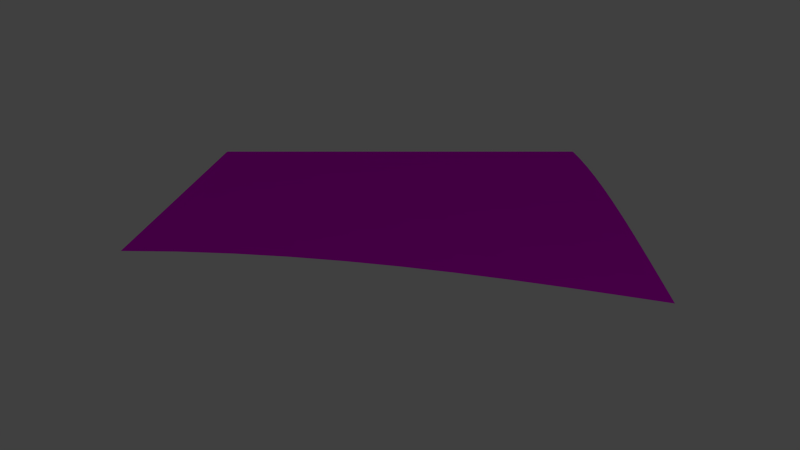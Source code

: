 # Source: grass_top_mid_to_top.blend  (saved by Blender 2.78.0; exported with 4.5.12 LTS)
import bpy
from mathutils import Matrix  # noqa: F401  (used for matrix-valued properties, if any)

bpy.ops.wm.read_factory_settings(use_empty=True)
scene = bpy.context.scene
scene.name = 'Scene'

# ---- collections
col_collection_1 = bpy.data.collections.new('Collection 1'); scene.collection.children.link(col_collection_1)

# ---- images (referenced by path relative to the original .blend; pixels are not part of the script)
import os
ASSET_DIR = os.environ.get("B2B_ASSET_DIR", "")  # directory of the original .blend (textures are referenced by path, not embedded)
HERE = os.path.dirname(os.path.abspath(__file__))  # packed textures are extracted next to this script under _unpacked/

def load_image(name, relpath, width, height, colorspace="sRGB"):
    """Load a texture the original file referenced (path relative to the .blend, or extracted next to this script)."""
    p = next((c for c in (os.path.join(HERE, relpath), os.path.join(ASSET_DIR, relpath)) if relpath and os.path.exists(c)), "")
    if p:
        img = bpy.data.images.load(p, check_existing=True)
        img.name = name
    else:  # same state as the original file: an image datablock whose file is absent (Cycles renders it pink)
        img = bpy.data.images.new(name, width, height)
        img.source = "FILE"
        img.filepath = "//" + (relpath or name)
    img.colorspace_settings.name = colorspace
    return img
img_grass_tga = load_image('grass.tga', 'grass.tga', 1024, 1024, 'sRGB')

# ---- materials (node trees are filled in below, after node groups)
mat_grass = bpy.data.materials.new('grass')
mat_grass.alpha_threshold = 0.0
mat_grass.roughness = 0.5

# ---- material node trees
mat_grass.use_nodes = True; mat_grass.node_tree.nodes.clear()
_N = mat_grass.node_tree.nodes; _L = mat_grass.node_tree.links
n0 = _N.new('ShaderNodeOutputMaterial'); n0.name = 'Material Output'; n0.location = (300, 300)
n1 = _N.new('ShaderNodeBsdfDiffuse'); n1.name = 'Diffuse BSDF'; n1.location = (10, 300)
n2 = _N.new('ShaderNodeTexImage'); n2.name = 'Image Texture'; n2.location = (-205, 284)
n2.width = 140
n2.image = img_grass_tga
_L.new(n1.outputs[0], n0.inputs[0])
_L.new(n2.outputs[0], n1.inputs[0])
n0.is_active_output = True

# ---- world
world_world = bpy.data.worlds.new('World'); scene.world = world_world
world_world.color = (0.05088, 0.05088, 0.05088)
world_world.use_sun_shadow = False
world_world.sun_shadow_jitter_overblur = 0.0
world_world.cycles.sampling_method = 'NONE'
world_world.cycles.sample_map_resolution = 256

# ---- cameras
cam_camera = bpy.data.cameras.new('Camera')
cam_camera.clip_end = 100.0
cam_camera.lens = 35.0
cam_camera.sensor_width = 32.0
cam_camera.sensor_height = 18.0
cam_camera.ortho_scale = 7.314
cam_camera.dof.focus_distance = 0.0

# ---- lights
light_lamp = bpy.data.lights.new('Lamp', 'POINT')
light_lamp.transmission_factor = 0.0
light_lamp.cutoff_distance = 30.0
light_lamp.energy = 100.0
light_lamp.shadow_buffer_clip_start = 1.001
light_lamp.shadow_soft_size = 0.1
light_lamp.shadow_maximum_resolution = 0.006
light_lamp.use_absolute_resolution = True
light_lamp.cycles.use_multiple_importance_sampling = False

# ---- meshes
me_plane_000 = bpy.data.meshes.new('Plane.000')
me_plane_000.from_pydata([(8.5, 1.0, 1.0), (9.5, 1.0, 1.0), (8.5, -9.0, 0.9877), (9.5, -9.0, 1.0), (7.5, 1.0, 1.0), (7.5, -9.0, 0.9511), (6.5, 1.0, 1.0), (6.5, -9.0, 0.891), (5.5, 1.0, 1.0), (5.5, -9.0, 0.809), (4.5, 1.0, 1.0), (4.5, -9.0, 0.7071), (3.5, 1.0, 1.0), (3.5, -9.0, 0.5878), (2.5, 1.0, 1.0), (2.5, -9.0, 0.454), (1.5, 1.0, 1.0), (1.5, -9.0, 0.309), (0.5, 1.0, 1.0), (0.5, -9.0, 0.1564), (-0.5, 1.0, 1.0), (-0.5, -9.0, 0.0), (9.5, -4.0, 1.0), (9.5, -7.0, 1.0), (9.5, -2.0, 1.0), (9.5, -8.0, 1.0), (9.5, -5.0, 1.0), (9.5, -6.0, 1.0), (9.5, -7.153e-07, 1.0), (9.5, -1.0, 1.0), (9.5, -3.0, 1.0), (8.5, -4.0, 0.9964), (8.5, -2.0, 0.9987), (8.5, -6.0, 0.9933), (8.5, -7.153e-07, 0.9998), (8.5, -5.0, 0.9949), (8.5, -3.0, 0.9977), (8.5, -8.0, 0.9896), (8.5, -1.0, 0.9994), (8.5, -7.0, 0.9915), (7.5, -4.0, 0.9857), (7.5, -2.0, 0.9947), (7.5, -6.0, 0.9733), (7.5, -7.153e-07, 0.9994), (7.5, -5.0, 0.9798), (7.5, -3.0, 0.9907), (7.5, -8.0, 0.9587), (6.5, -4.0, 0.9681), (6.5, -2.0, 0.9881), (6.5, -6.0, 0.9405), (6.5, -9.537e-07, 0.9987), (6.5, -5.0, 0.9551), (6.5, -3.0, 0.9792), (6.5, -8.0, 0.908), (5.5, -4.0, 0.9441), (5.5, -2.0, 0.9792), (5.5, -6.0, 0.8957), (5.5, -9.537e-07, 0.9977), (5.5, -5.0, 0.9213), (5.5, -3.0, 0.9635), (5.5, -8.0, 0.8389), (4.5, -4.0, 0.9142), (4.5, -2.0, 0.9681), (4.5, -6.0, 0.8401), (4.5, 4.768e-07, 0.9964), (4.5, -5.0, 0.8793), (4.5, -3.0, 0.9441), (4.5, -8.0, 0.7529), (3.5, -4.0, 0.8793), (3.5, -2.0, 0.9551), (3.5, -6.0, 0.7749), (3.5, 4.768e-07, 0.9949), (3.5, -5.0, 0.8301), (3.5, -3.0, 0.9213), (3.5, -8.0, 0.6523), (2.5, -4.0, 0.8401), (2.5, -2.0, 0.9405), (2.5, -6.0, 0.7019), (2.5, 4.768e-07, 0.9933), (2.5, -5.0, 0.7749), (2.5, -3.0, 0.8957), (2.5, -8.0, 0.5394), (1.5, -4.0, 0.7976), (1.5, -2.0, 0.9247), (1.5, -6.0, 0.6227), (1.5, -9.537e-07, 0.9915), (1.5, -5.0, 0.7152), (1.5, -3.0, 0.868), (1.5, -8.0, 0.4171), (0.5, -4.0, 0.7529), (0.5, -2.0, 0.908), (0.5, -6.0, 0.5394), (0.5, -1.192e-06, 0.9896), (0.5, -5.0, 0.6523), (0.5, -3.0, 0.8389), (0.5, -8.0, 0.2883), (-0.5, -4.0, 0.7071), (-0.5, -2.0, 0.891), (-0.5, -6.0, 0.454), (-0.5, 0.0, 0.9877), (-0.5, -5.0, 0.5878), (-0.5, -3.0, 0.809), (-0.5, -8.0, 0.1564), (7.5, -1.0, 0.9976), (6.5, -1.0, 0.9947), (5.5, -1.0, 0.9907), (4.5, -1.0, 0.9857), (3.5, -1.0, 0.9798), (2.5, -1.0, 0.9733), (1.5, -1.0, 0.9662), (0.5, -1.0, 0.9587), (-0.5, -1.0, 0.9511), (7.5, -7.0, 0.9662), (6.5, -7.0, 0.9247), (5.5, -7.0, 0.868), (4.5, -7.0, 0.7976), (3.5, -7.0, 0.7152), (2.5, -7.0, 0.6227), (1.5, -7.0, 0.5225), (0.5, -7.0, 0.4171), (-0.5, -7.0, 0.309)], [(30, 26), (22, 27)], [(21, 19, 95), (102, 21, 95), (95, 119, 102), (102, 119, 120), (119, 91, 120), (120, 91, 98), (91, 93, 98), (98, 93, 100), (93, 89, 100), (100, 89, 96), (89, 94, 96), (96, 94, 101), (94, 90, 101), (101, 90, 97), (90, 110, 97), (97, 110, 111), (110, 92, 111), (111, 92, 99), (92, 18, 99), (20, 99, 18), (19, 17, 88), (95, 19, 88), (88, 118, 95), (95, 118, 119), (118, 84, 119), (119, 84, 91), (84, 86, 91), (91, 86, 93), (86, 82, 93), (93, 82, 89), (82, 87, 89), (89, 87, 94), (87, 83, 94), (94, 83, 90), (83, 109, 90), (90, 109, 110), (109, 85, 110), (110, 85, 92), (85, 16, 92), (92, 16, 18), (85, 78, 14), (85, 14, 16), (109, 108, 78), (109, 78, 85), (109, 83, 108), (108, 83, 76), (83, 87, 76), (76, 87, 80), (87, 82, 80), (80, 82, 75), (82, 86, 75), (75, 86, 79), (86, 84, 79), (79, 84, 77), (84, 118, 77), (77, 118, 117), (118, 88, 117), (117, 88, 81), (88, 17, 81), (17, 15, 81), (15, 13, 74), (81, 15, 74), (74, 116, 81), (81, 116, 117), (116, 70, 117), (117, 70, 77), (70, 72, 77), (77, 72, 79), (72, 68, 79), (79, 68, 75), (68, 73, 75), (75, 73, 80), (73, 69, 80), (80, 69, 76), (69, 107, 76), (76, 107, 108), (107, 71, 108), (108, 71, 78), (71, 12, 78), (78, 12, 14), (71, 64, 10), (71, 10, 12), (71, 107, 64), (64, 107, 106), (107, 69, 106), (106, 69, 62), (69, 73, 62), (62, 73, 66), (73, 68, 66), (66, 68, 61), (68, 72, 61), (61, 72, 65), (72, 70, 65), (65, 70, 63), (70, 116, 63), (63, 116, 115), (116, 74, 115), (115, 74, 67), (74, 13, 67), (13, 11, 67), (11, 9, 60), (67, 11, 60), (60, 114, 67), (67, 114, 115), (114, 56, 115), (115, 56, 63), (56, 58, 63), (63, 58, 65), (58, 54, 65), (65, 54, 61), (54, 59, 61), (61, 59, 66), (59, 55, 66), (66, 55, 62), (55, 105, 62), (62, 105, 106), (105, 57, 106), (106, 57, 64), (57, 8, 64), (64, 8, 10), (57, 50, 6), (57, 6, 8), (57, 105, 50), (50, 105, 104), (105, 55, 104), (104, 55, 48), (55, 59, 48), (48, 59, 52), (59, 54, 52), (52, 54, 47), (54, 58, 47), (47, 58, 51), (58, 56, 51), (51, 56, 49), (56, 114, 49), (49, 114, 113), (114, 60, 113), (113, 60, 53), (60, 9, 53), (9, 7, 53), (7, 5, 46), (53, 7, 46), (46, 112, 53), (53, 112, 113), (112, 42, 113), (113, 42, 49), (42, 44, 49), (49, 44, 51), (44, 40, 51), (51, 40, 47), (40, 45, 47), (47, 45, 52), (45, 41, 52), (52, 41, 48), (41, 103, 48), (48, 103, 104), (103, 43, 104), (104, 43, 50), (43, 4, 50), (50, 4, 6), (4, 43, 0), (0, 43, 34), (43, 103, 34), (34, 103, 38), (103, 41, 38), (38, 41, 32), (41, 45, 32), (32, 45, 36), (45, 40, 36), (36, 40, 31), (40, 44, 31), (31, 44, 35), (44, 42, 35), (35, 42, 33), (42, 112, 33), (33, 112, 39), (112, 46, 39), (39, 46, 37), (46, 5, 37), (5, 2, 37), (3, 25, 2), (2, 25, 37), (25, 23, 37), (37, 23, 39), (23, 27, 39), (39, 27, 33), (27, 26, 33), (35, 33, 26), (26, 22, 35), (35, 22, 31), (22, 30, 31), (36, 31, 30), (30, 24, 36), (36, 24, 32), (24, 29, 32), (32, 29, 38), (29, 28, 38), (38, 28, 34), (28, 1, 34), (34, 1, 0)])
_uv = me_plane_000.uv_layers.new(name='UVMap')
_uv.uv.foreach_set('vector', [9.998e-05, 9.998e-05, 0.4975, 0.001352, 0.4983, 0.4977, 0.00121, 0.4968, 9.998e-05, 9.998e-05, 0.4983, 0.4977, 0.4983, 0.4977, 0.499, 0.9983, 0.00121, 0.4968, 0.00121, 0.4968, 0.499, 0.9983, 0.002186, 0.9976, 0.499, 0.9983, 0.4996, 1.499, 0.002186, 0.9976, 0.002186, 0.9976, 0.4996, 1.499, 0.002986, 1.498, 0.4996, 1.499, 0.5001, 1.999, 0.002986, 1.498, 0.002986, 1.498, 0.5001, 1.999, 0.003597, 1.999, 0.5001, 1.999, 0.5004, 2.499, 0.003597, 1.999, 0.003597, 1.999, 0.5004, 2.499, 0.004033, 2.499, 0.5004, 2.499, 0.5006, 3.0, 0.004033, 2.499, 0.004033, 2.499, 0.5006, 3.0, 0.004324, 3.0, 0.5006, 3.0, 0.5008, 3.5, 0.004324, 3.0, 0.004324, 3.0, 0.5008, 3.5, 0.004507, 3.5, 0.5008, 3.5, 0.5009, 4.0, 0.004507, 3.5, 0.004507, 3.5, 0.5009, 4.0, 0.004621, 4.0, 0.5009, 4.0, 0.501, 4.5, 0.004621, 4.0, 0.004621, 4.0, 0.501, 4.5, 0.0047, 4.5, 0.501, 4.5, 0.501, 5.0, 0.0047, 4.5, 0.004768, 5.0, 0.0047, 4.5, 0.501, 5.0, 0.4975, 0.001352, 0.9983, 0.002472, 0.9988, 0.4986, 0.4983, 0.4977, 0.4975, 0.001352, 0.9988, 0.4986, 0.9988, 0.4986, 0.9993, 0.9989, 0.4983, 0.4977, 0.4983, 0.4977, 0.9993, 0.9989, 0.499, 0.9983, 0.9993, 0.9989, 0.9997, 1.499, 0.499, 0.9983, 0.499, 0.9983, 0.9997, 1.499, 0.4996, 1.499, 0.9997, 1.499, 1.0, 1.999, 0.4996, 1.499, 0.4996, 1.499, 1.0, 1.999, 0.5001, 1.999, 1.0, 1.999, 1.0, 2.5, 0.5001, 1.999, 0.5001, 1.999, 1.0, 2.5, 0.5004, 2.499, 1.0, 2.5, 1.0, 3.0, 0.5004, 2.499, 0.5004, 2.499, 1.0, 3.0, 0.5006, 3.0, 1.0, 3.0, 1.001, 3.5, 0.5006, 3.0, 0.5006, 3.0, 1.001, 3.5, 0.5008, 3.5, 1.001, 3.5, 1.001, 4.0, 0.5008, 3.5, 0.5008, 3.5, 1.001, 4.0, 0.5009, 4.0, 1.001, 4.0, 1.001, 4.5, 0.5009, 4.0, 0.5009, 4.0, 1.001, 4.5, 0.501, 4.5, 1.001, 4.5, 1.001, 5.0, 0.501, 4.5, 0.501, 4.5, 1.001, 5.0, 0.501, 5.0, 1.001, 4.5, 1.5, 4.5, 1.5, 5.0, 1.001, 4.5, 1.5, 5.0, 1.001, 5.0, 1.001, 4.0, 1.5, 4.0, 1.5, 4.5, 1.001, 4.0, 1.5, 4.5, 1.001, 4.5, 1.001, 4.0, 1.001, 3.5, 1.5, 4.0, 1.5, 4.0, 1.001, 3.5, 1.5, 3.5, 1.001, 3.5, 1.0, 3.0, 1.5, 3.5, 1.5, 3.5, 1.0, 3.0, 1.5, 3.0, 1.0, 3.0, 1.0, 2.5, 1.5, 3.0, 1.5, 3.0, 1.0, 2.5, 1.5, 2.5, 1.0, 2.5, 1.0, 1.999, 1.5, 2.5, 1.5, 2.5, 1.0, 1.999, 1.5, 2.0, 1.0, 1.999, 0.9997, 1.499, 1.5, 2.0, 1.5, 2.0, 0.9997, 1.499, 1.5, 1.5, 0.9997, 1.499, 0.9993, 0.9989, 1.5, 1.5, 1.5, 1.5, 0.9993, 0.9989, 1.5, 0.9994, 0.9993, 0.9989, 0.9988, 0.4986, 1.5, 0.9994, 1.5, 0.9994, 0.9988, 0.4986, 1.499, 0.4993, 0.9988, 0.4986, 0.9983, 0.002472, 1.499, 0.4993, 0.9983, 0.002472, 1.499, 0.003414, 1.499, 0.4993, 1.499, 0.003414, 2.0, 0.004167, 2.0, 0.4999, 1.499, 0.4993, 1.499, 0.003414, 2.0, 0.4999, 2.0, 0.4999, 2.0, 0.9999, 1.499, 0.4993, 1.499, 0.4993, 2.0, 0.9999, 1.5, 0.9994, 2.0, 0.9999, 2.0, 1.5, 1.5, 0.9994, 1.5, 0.9994, 2.0, 1.5, 1.5, 1.5, 2.0, 1.5, 2.0, 2.0, 1.5, 1.5, 1.5, 1.5, 2.0, 2.0, 1.5, 2.0, 2.0, 2.0, 2.0, 2.5, 1.5, 2.0, 1.5, 2.0, 2.0, 2.5, 1.5, 2.5, 2.0, 2.5, 2.0, 3.0, 1.5, 2.5, 1.5, 2.5, 2.0, 3.0, 1.5, 3.0, 2.0, 3.0, 2.0, 3.5, 1.5, 3.0, 1.5, 3.0, 2.0, 3.5, 1.5, 3.5, 2.0, 3.5, 2.0, 4.0, 1.5, 3.5, 1.5, 3.5, 2.0, 4.0, 1.5, 4.0, 2.0, 4.0, 2.0, 4.5, 1.5, 4.0, 1.5, 4.0, 2.0, 4.5, 1.5, 4.5, 2.0, 4.5, 2.0, 5.0, 1.5, 4.5, 1.5, 4.5, 2.0, 5.0, 1.5, 5.0, 2.0, 4.5, 2.5, 4.5, 2.5, 5.0, 2.0, 4.5, 2.5, 5.0, 2.0, 5.0, 2.0, 4.5, 2.0, 4.0, 2.5, 4.5, 2.5, 4.5, 2.0, 4.0, 2.5, 4.0, 2.0, 4.0, 2.0, 3.5, 2.5, 4.0, 2.5, 4.0, 2.0, 3.5, 2.5, 3.5, 2.0, 3.5, 2.0, 3.0, 2.5, 3.5, 2.5, 3.5, 2.0, 3.0, 2.5, 3.0, 2.0, 3.0, 2.0, 2.5, 2.5, 3.0, 2.5, 3.0, 2.0, 2.5, 2.5, 2.5, 2.0, 2.5, 2.0, 2.0, 2.5, 2.5, 2.5, 2.5, 2.0, 2.0, 2.5, 2.0, 2.0, 2.0, 2.0, 1.5, 2.5, 2.0, 2.5, 2.0, 2.0, 1.5, 2.5, 1.5, 2.0, 1.5, 2.0, 0.9999, 2.5, 1.5, 2.5, 1.5, 2.0, 0.9999, 2.5, 1.0, 2.0, 0.9999, 2.0, 0.4999, 2.5, 1.0, 2.5, 1.0, 2.0, 0.4999, 2.5, 0.5004, 2.0, 0.4999, 2.0, 0.004167, 2.5, 0.5004, 2.0, 0.004167, 2.5, 0.004746, 2.5, 0.5004, 2.5, 0.004746, 3.0, 0.005178, 3.0, 0.5008, 2.5, 0.5004, 2.5, 0.004746, 3.0, 0.5008, 3.0, 0.5008, 3.0, 1.001, 2.5, 0.5004, 2.5, 0.5004, 3.0, 1.001, 2.5, 1.0, 3.0, 1.001, 3.0, 1.5, 2.5, 1.0, 2.5, 1.0, 3.0, 1.5, 2.5, 1.5, 3.0, 1.5, 3.0, 2.0, 2.5, 1.5, 2.5, 1.5, 3.0, 2.0, 2.5, 2.0, 3.0, 2.0, 3.0, 2.5, 2.5, 2.0, 2.5, 2.0, 3.0, 2.5, 2.5, 2.5, 3.0, 2.5, 3.0, 3.0, 2.5, 2.5, 2.5, 2.5, 3.0, 3.0, 2.5, 3.0, 3.0, 3.0, 3.0, 3.5, 2.5, 3.0, 2.5, 3.0, 3.0, 3.5, 2.5, 3.5, 3.0, 3.5, 3.0, 4.0, 2.5, 3.5, 2.5, 3.5, 3.0, 4.0, 2.5, 4.0, 3.0, 4.0, 3.0, 4.5, 2.5, 4.0, 2.5, 4.0, 3.0, 4.5, 2.5, 4.5, 3.0, 4.5, 3.0, 5.0, 2.5, 4.5, 2.5, 4.5, 3.0, 5.0, 2.5, 5.0, 3.0, 4.5, 3.5, 4.5, 3.5, 5.0, 3.0, 4.5, 3.5, 5.0, 3.0, 5.0, 3.0, 4.5, 3.0, 4.0, 3.5, 4.5, 3.5, 4.5, 3.0, 4.0, 3.5, 4.0, 3.0, 4.0, 3.0, 3.5, 3.5, 4.0, 3.5, 4.0, 3.0, 3.5, 3.5, 3.5, 3.0, 3.5, 3.0, 3.0, 3.5, 3.5, 3.5, 3.5, 3.0, 3.0, 3.5, 3.0, 3.0, 3.0, 3.0, 2.5, 3.5, 3.0, 3.5, 3.0, 3.0, 2.5, 3.5, 2.5, 3.0, 2.5, 3.0, 2.0, 3.5, 2.5, 3.5, 2.5, 3.0, 2.0, 3.5, 2.0, 3.0, 2.0, 3.0, 1.5, 3.5, 2.0, 3.5, 2.0, 3.0, 1.5, 3.5, 1.501, 3.0, 1.5, 3.0, 1.001, 3.5, 1.501, 3.5, 1.501, 3.0, 1.001, 3.5, 1.001, 3.0, 1.001, 3.0, 0.5008, 3.5, 1.001, 3.5, 1.001, 3.0, 0.5008, 3.5, 0.5011, 3.0, 0.5008, 3.0, 0.005178, 3.5, 0.5011, 3.0, 0.005178, 3.501, 0.005502, 3.5, 0.5011, 3.501, 0.005502, 4.001, 0.005758, 4.001, 0.5013, 3.5, 0.5011, 3.501, 0.005502, 4.001, 0.5013, 4.001, 0.5013, 4.0, 1.001, 3.5, 0.5011, 3.5, 0.5011, 4.0, 1.001, 3.5, 1.001, 4.0, 1.001, 4.0, 1.501, 3.5, 1.001, 3.5, 1.001, 4.0, 1.501, 3.5, 1.501, 4.0, 1.501, 4.0, 2.001, 3.5, 1.501, 3.5, 1.501, 4.0, 2.001, 3.5, 2.0, 4.0, 2.001, 4.0, 2.5, 3.5, 2.0, 3.5, 2.0, 4.0, 2.5, 3.5, 2.5, 4.0, 2.5, 4.0, 3.0, 3.5, 2.5, 3.5, 2.5, 4.0, 3.0, 3.5, 3.0, 4.0, 3.0, 4.0, 3.5, 3.5, 3.0, 3.5, 3.0, 4.0, 3.5, 3.5, 3.5, 4.0, 3.5, 4.0, 4.0, 3.5, 3.5, 3.5, 3.5, 4.0, 4.0, 3.5, 4.0, 4.0, 4.0, 4.0, 4.5, 3.5, 4.0, 3.5, 4.0, 4.0, 4.5, 3.5, 4.5, 4.0, 4.5, 4.0, 5.0, 3.5, 4.5, 3.5, 4.5, 4.0, 5.0, 3.5, 5.0, 4.0, 5.0, 4.0, 4.5, 4.499, 5.0, 4.499, 5.0, 4.0, 4.5, 4.5, 4.5, 4.0, 4.5, 4.0, 4.0, 4.5, 4.5, 4.5, 4.5, 4.0, 4.0, 4.5, 4.0, 4.0, 4.0, 4.0, 3.5, 4.5, 4.0, 4.5, 4.0, 4.0, 3.5, 4.5, 3.5, 4.0, 3.5, 4.0, 3.0, 4.5, 3.5, 4.5, 3.5, 4.0, 3.0, 4.5, 3.0, 4.0, 3.0, 4.0, 2.5, 4.5, 3.0, 4.5, 3.0, 4.0, 2.5, 4.5, 2.501, 4.0, 2.5, 4.0, 2.001, 4.5, 2.501, 4.5, 2.501, 4.0, 2.001, 4.5, 2.001, 4.0, 2.001, 4.0, 1.501, 4.5, 2.001, 4.5, 2.001, 4.0, 1.501, 4.5, 1.501, 4.0, 1.501, 4.0, 1.001, 4.5, 1.501, 4.5, 1.501, 4.0, 1.001, 4.5, 1.001, 4.0, 1.001, 4.001, 0.5013, 4.5, 1.001, 4.5, 1.001, 4.001, 0.5013, 4.501, 0.5015, 4.001, 0.5013, 4.001, 0.005758, 4.501, 0.5015, 4.001, 0.005758, 4.501, 0.005978, 4.501, 0.5015, 5.001, 0.006188, 5.001, 0.5017, 4.501, 0.005978, 4.501, 0.005978, 5.001, 0.5017, 4.501, 0.5015, 5.001, 0.5017, 5.0, 1.001, 4.501, 0.5015, 4.501, 0.5015, 5.0, 1.001, 4.5, 1.001, 5.0, 1.001, 5.0, 1.501, 4.5, 1.001, 4.5, 1.001, 5.0, 1.501, 4.5, 1.501, 5.0, 1.501, 5.0, 2.001, 4.5, 1.501, 4.5, 2.001, 4.5, 1.501, 5.0, 2.001, 5.0, 2.001, 5.0, 2.501, 4.5, 2.001, 4.5, 2.001, 5.0, 2.501, 4.5, 2.501, 5.0, 2.501, 5.0, 3.0, 4.5, 2.501, 4.5, 3.0, 4.5, 2.501, 5.0, 3.0, 5.0, 3.0, 5.0, 3.5, 4.5, 3.0, 4.5, 3.0, 5.0, 3.5, 4.5, 3.5, 5.0, 3.5, 5.0, 4.0, 4.5, 3.5, 4.5, 3.5, 5.0, 4.0, 4.5, 4.0, 5.0, 4.0, 5.0, 4.5, 4.5, 4.0, 4.5, 4.0, 5.0, 4.5, 4.5, 4.5, 5.0, 4.5, 4.999, 5.0, 4.5, 4.5, 4.5, 4.5, 4.999, 5.0, 4.499, 5.0])
me_plane_000.materials.append(mat_grass)
me_plane_000.use_remesh_preserve_volume = False
me_plane_000.use_remesh_preserve_attributes = False
me_plane_000.use_mirror_vertex_groups = False
me_plane_000.update()

# ---- objects
ob_grass = bpy.data.objects.new('Grass', me_plane_000)
ob_lamp = bpy.data.objects.new('Lamp', light_lamp)
ob_camera = bpy.data.objects.new('Camera', cam_camera)

# ---- transforms, parenting, visibility, modifiers, constraints
ob_grass.location = (4.5, -4.0, 0.0)
ob_grass.rotation_euler = (0.0, 0.0, 3.142)
ob_grass.lineart.crease_threshold = 0.0
ob_lamp.location = (17.07, 8.143, 5.904)
ob_lamp.rotation_euler = (0.6503, 0.05522, 1.866)
ob_lamp.lock_rotations_4d = False
ob_lamp.empty_display_type = 'ARROWS'
ob_lamp.color = (0.0, 0.0, 0.0, 0.0)
ob_lamp.lineart.crease_threshold = 0.0
ob_camera.location = (20.0, 0.0, 5.5)
ob_camera.rotation_euler = (1.309, 0.0, 1.571)
ob_camera.lock_rotations_4d = False
ob_camera.empty_display_type = 'ARROWS'
ob_camera.color = (0.0, 0.0, 0.0, 0.0)
ob_camera.display_type = 'WIRE'
ob_camera.lineart.crease_threshold = 0.0

# ---- collection membership
col_collection_1.objects.link(ob_grass)
col_collection_1.objects.link(ob_lamp)
col_collection_1.objects.link(ob_camera)

# ---- scene / render settings (as saved in the file)
scene.camera = ob_camera
scene.frame_start = 1; scene.frame_end = 250; scene.frame_set(1)
scene.render.engine = 'CYCLES'
scene.render.resolution_percentage = 50
scene.render.dither_intensity = 0.0
scene.cycles.use_denoising = False
scene.cycles.samples = 10
scene.cycles.sampling_pattern = 'TABULATED_SOBOL'
scene.cycles.light_sampling_threshold = 0.0
scene.cycles.use_adaptive_sampling = False
scene.cycles.use_light_tree = False
scene.cycles.blur_glossy = 0.0
scene.cycles.pixel_filter_type = 'GAUSSIAN'
scene.cycles.sample_clamp_indirect = 0.0
scene.view_settings.view_transform = 'Standard'
bpy.context.view_layer.update()
